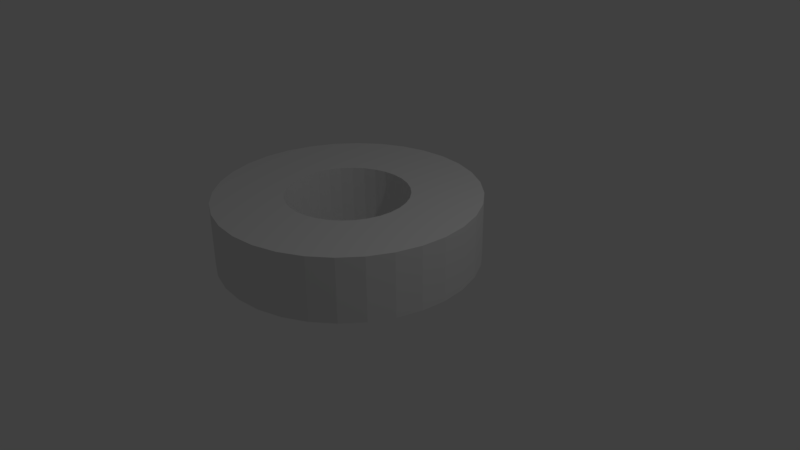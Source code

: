 # Source: annulus.blend  (saved by Blender 2.77.0; exported with 4.5.12 LTS)
import bpy
from mathutils import Matrix  # noqa: F401  (used for matrix-valued properties, if any)

bpy.ops.wm.read_factory_settings(use_empty=True)
scene = bpy.context.scene
scene.name = 'Scene'

# ---- collections
col_collection_1 = bpy.data.collections.new('Collection 1'); scene.collection.children.link(col_collection_1)

# ---- world
world_world = bpy.data.worlds.new('World'); scene.world = world_world
world_world.color = (0.05088, 0.05088, 0.05088)
world_world.use_sun_shadow = False
world_world.sun_shadow_jitter_overblur = 0.0
world_world.cycles.sampling_method = 'MANUAL'

# ---- cameras
cam_camera = bpy.data.cameras.new('Camera')
cam_camera.clip_end = 100.0
cam_camera.lens = 35.0
cam_camera.sensor_width = 32.0
cam_camera.sensor_height = 18.0
cam_camera.ortho_scale = 7.314
cam_camera.dof.focus_distance = 0.0
cam_camera.dof.aperture_fstop = 128.0

# ---- lights
light_lamp = bpy.data.lights.new('Lamp', 'POINT')
light_lamp.transmission_factor = 0.0
light_lamp.cutoff_distance = 30.0
light_lamp.energy = 100.0
light_lamp.shadow_buffer_clip_start = 1.001
light_lamp.shadow_soft_size = 0.1
light_lamp.shadow_maximum_resolution = 0.006
light_lamp.use_absolute_resolution = True

# ---- meshes
me_circle_001 = bpy.data.meshes.new('Circle.001')
me_circle_001.from_pydata([(1.192e-07, 0.8208, -0.4317), (-0.1601, 0.805, -0.4317), (-0.3141, 0.7583, -0.4317), (-0.456, 0.6825, -0.4317), (-0.5804, 0.5804, -0.4317), (-0.6825, 0.456, -0.4317), (-0.7583, 0.3141, -0.4317), (-0.805, 0.1601, -0.4317), (-0.8208, -1.874e-07, -0.4317), (-0.805, -0.1601, -0.4317), (-0.7583, -0.3141, -0.4317), (-0.6825, -0.456, -0.4317), (-0.5804, -0.5804, -0.4317), (-0.456, -0.6825, -0.4317), (-0.3141, -0.7583, -0.4317), (-0.1601, -0.805, -0.4317), (3.866e-07, -0.8208, -0.4317), (0.1601, -0.805, -0.4317), (0.3141, -0.7583, -0.4317), (0.456, -0.6825, -0.4317), (0.5804, -0.5804, -0.4317), (0.6825, -0.456, -0.4317), (0.7583, -0.3141, -0.4317), (0.805, -0.1601, -0.4317), (0.8208, 5.432e-07, -0.4317), (0.805, 0.1601, -0.4317), (0.7583, 0.3141, -0.4317), (0.6825, 0.456, -0.4317), (0.5804, 0.5804, -0.4317), (0.456, 0.6825, -0.4317), (0.3141, 0.7583, -0.4317), (0.1601, 0.805, -0.4317), (1.825e-07, 1.756, -0.4317), (-0.3425, 1.722, -0.4317), (-0.6719, 1.622, -0.4317), (-0.9754, 1.46, -0.4317), (-1.241, 1.241, -0.4317), (-1.46, 0.9754, -0.4317), (-1.622, 0.6719, -0.4317), (-1.722, 0.3425, -0.4317), (-1.756, -4.262e-07, -0.4317), (-1.722, -0.3425, -0.4317), (-1.622, -0.6719, -0.4317), (-1.46, -0.9754, -0.4317), (-1.241, -1.241, -0.4317), (-0.9754, -1.46, -0.4317), (-0.6719, -1.622, -0.4317), (-0.3425, -1.722, -0.4317), (7.546e-07, -1.756, -0.4317), (0.3425, -1.722, -0.4317), (0.6719, -1.622, -0.4317), (0.9754, -1.46, -0.4317), (1.241, -1.241, -0.4317), (1.46, -0.9754, -0.4317), (1.622, -0.6719, -0.4317), (1.722, -0.3425, -0.4317), (1.756, 1.137e-06, -0.4317), (1.722, 0.3425, -0.4317), (1.622, 0.6719, -0.4317), (1.46, 0.9754, -0.4317), (1.241, 1.241, -0.4317), (0.9754, 1.46, -0.4317), (0.6719, 1.622, -0.4317), (0.3425, 1.722, -0.4317), (1.192e-07, 0.8208, 0.4317), (-0.1601, 0.805, 0.4317), (-0.3141, 0.7583, 0.4317), (-0.456, 0.6825, 0.4317), (-0.5804, 0.5804, 0.4317), (-0.6825, 0.456, 0.4317), (-0.7583, 0.3141, 0.4317), (-0.805, 0.1601, 0.4317), (-0.8208, -1.874e-07, 0.4317), (-0.805, -0.1601, 0.4317), (-0.7583, -0.3141, 0.4317), (-0.6825, -0.456, 0.4317), (-0.5804, -0.5804, 0.4317), (-0.456, -0.6825, 0.4317), (-0.3141, -0.7583, 0.4317), (-0.1601, -0.805, 0.4317), (3.866e-07, -0.8208, 0.4317), (0.1601, -0.805, 0.4317), (0.3141, -0.7583, 0.4317), (0.456, -0.6825, 0.4317), (0.5804, -0.5804, 0.4317), (0.6825, -0.456, 0.4317), (0.7583, -0.3141, 0.4317), (0.805, -0.1601, 0.4317), (0.8208, 5.432e-07, 0.4317), (0.805, 0.1601, 0.4317), (0.7583, 0.3141, 0.4317), (0.6825, 0.456, 0.4317), (0.5804, 0.5804, 0.4317), (0.456, 0.6825, 0.4317), (0.3141, 0.7583, 0.4317), (0.1601, 0.805, 0.4317), (1.825e-07, 1.756, 0.4317), (-0.3425, 1.722, 0.4317), (-0.6719, 1.622, 0.4317), (-0.9754, 1.46, 0.4317), (-1.241, 1.241, 0.4317), (-1.46, 0.9754, 0.4317), (-1.622, 0.6719, 0.4317), (-1.722, 0.3425, 0.4317), (-1.756, -4.262e-07, 0.4317), (-1.722, -0.3425, 0.4317), (-1.622, -0.6719, 0.4317), (-1.46, -0.9754, 0.4317), (-1.241, -1.241, 0.4317), (-0.9754, -1.46, 0.4317), (-0.6719, -1.622, 0.4317), (-0.3425, -1.722, 0.4317), (7.546e-07, -1.756, 0.4317), (0.3425, -1.722, 0.4317), (0.6719, -1.622, 0.4317), (0.9754, -1.46, 0.4317), (1.241, -1.241, 0.4317), (1.46, -0.9754, 0.4317), (1.622, -0.6719, 0.4317), (1.722, -0.3425, 0.4317), (1.756, 1.137e-06, 0.4317), (1.722, 0.3425, 0.4317), (1.622, 0.6719, 0.4317), (1.46, 0.9754, 0.4317), (1.241, 1.241, 0.4317), (0.9754, 1.46, 0.4317), (0.6719, 1.622, 0.4317), (0.3425, 1.722, 0.4317)], [], [(22, 54, 53, 21), (9, 41, 40, 8), (23, 55, 54, 22), (10, 42, 41, 9), (24, 56, 55, 23), (11, 43, 42, 10), (25, 57, 56, 24), (12, 44, 43, 11), (26, 58, 57, 25), (13, 45, 44, 12), (27, 59, 58, 26), (14, 46, 45, 13), (1, 33, 32, 0), (28, 60, 59, 27), (15, 47, 46, 14), (2, 34, 33, 1), (29, 61, 60, 28), (16, 48, 47, 15), (3, 35, 34, 2), (30, 62, 61, 29), (17, 49, 48, 16), (4, 36, 35, 3), (31, 63, 62, 30), (18, 50, 49, 17), (5, 37, 36, 4), (0, 32, 63, 31), (19, 51, 50, 18), (6, 38, 37, 5), (20, 52, 51, 19), (7, 39, 38, 6), (21, 53, 52, 20), (8, 40, 39, 7), (86, 85, 117, 118), (73, 72, 104, 105), (87, 86, 118, 119), (74, 73, 105, 106), (88, 87, 119, 120), (75, 74, 106, 107), (89, 88, 120, 121), (76, 75, 107, 108), (90, 89, 121, 122), (77, 76, 108, 109), (91, 90, 122, 123), (78, 77, 109, 110), (65, 64, 96, 97), (92, 91, 123, 124), (79, 78, 110, 111), (66, 65, 97, 98), (93, 92, 124, 125), (80, 79, 111, 112), (67, 66, 98, 99), (94, 93, 125, 126), (81, 80, 112, 113), (68, 67, 99, 100), (95, 94, 126, 127), (82, 81, 113, 114), (69, 68, 100, 101), (64, 95, 127, 96), (83, 82, 114, 115), (70, 69, 101, 102), (84, 83, 115, 116), (71, 70, 102, 103), (85, 84, 116, 117), (72, 71, 103, 104), (51, 52, 116, 115), (26, 25, 89, 90), (52, 53, 117, 116), (27, 26, 90, 91), (1, 0, 64, 65), (53, 54, 118, 117), (28, 27, 91, 92), (2, 1, 65, 66), (54, 55, 119, 118), (29, 28, 92, 93), (3, 2, 66, 67), (55, 56, 120, 119), (30, 29, 93, 94), (4, 3, 67, 68), (56, 57, 121, 120), (31, 30, 94, 95), (5, 4, 68, 69), (57, 58, 122, 121), (0, 31, 95, 64), (6, 5, 69, 70), (58, 59, 123, 122), (32, 33, 97, 96), (7, 6, 70, 71), (59, 60, 124, 123), (33, 34, 98, 97), (8, 7, 71, 72), (60, 61, 125, 124), (34, 35, 99, 98), (9, 8, 72, 73), (61, 62, 126, 125), (35, 36, 100, 99), (10, 9, 73, 74), (62, 63, 127, 126), (36, 37, 101, 100), (11, 10, 74, 75), (63, 32, 96, 127), (37, 38, 102, 101), (12, 11, 75, 76), (38, 39, 103, 102), (13, 12, 76, 77), (39, 40, 104, 103), (14, 13, 77, 78), (40, 41, 105, 104), (15, 14, 78, 79), (41, 42, 106, 105), (16, 15, 79, 80), (42, 43, 107, 106), (17, 16, 80, 81), (43, 44, 108, 107), (18, 17, 81, 82), (44, 45, 109, 108), (19, 18, 82, 83), (45, 46, 110, 109), (20, 19, 83, 84), (46, 47, 111, 110), (21, 20, 84, 85), (47, 48, 112, 111), (22, 21, 85, 86), (48, 49, 113, 112), (23, 22, 86, 87), (49, 50, 114, 113), (24, 23, 87, 88), (50, 51, 115, 114), (25, 24, 88, 89)])
me_circle_001.use_remesh_preserve_volume = False
me_circle_001.use_remesh_preserve_attributes = False
me_circle_001.use_mirror_vertex_groups = False
me_circle_001.update()

# ---- objects
ob_circle = bpy.data.objects.new('Circle', me_circle_001)
ob_lamp = bpy.data.objects.new('Lamp', light_lamp)
ob_camera = bpy.data.objects.new('Camera', cam_camera)

# ---- transforms, parenting, visibility, modifiers, constraints
ob_circle.location = (-0.4835, 0.00474, 0.2803)
ob_circle.lineart.crease_threshold = 0.0
ob_lamp.location = (4.076, 1.005, 5.904)
ob_lamp.rotation_euler = (0.6503, 0.05522, 1.866)
ob_lamp.lock_rotations_4d = False
ob_lamp.empty_display_type = 'ARROWS'
ob_lamp.color = (0.0, 0.0, 0.0, 0.0)
ob_lamp.lineart.crease_threshold = 0.0
ob_camera.location = (7.481, -6.508, 5.344)
ob_camera.rotation_euler = (1.109, 0.01082, 0.8149)
ob_camera.lock_rotations_4d = False
ob_camera.empty_display_type = 'ARROWS'
ob_camera.color = (0.0, 0.0, 0.0, 0.0)
ob_camera.display_type = 'WIRE'
ob_camera.lineart.crease_threshold = 0.0

# ---- collection membership
col_collection_1.objects.link(ob_circle)
col_collection_1.objects.link(ob_lamp)
col_collection_1.objects.link(ob_camera)

# ---- scene / render settings (as saved in the file)
scene.camera = ob_camera
scene.frame_start = 1; scene.frame_end = 250; scene.frame_set(1)
scene.render.engine = 'BLENDER_EEVEE_NEXT'
scene.render.resolution_percentage = 50
scene.render.dither_intensity = 0.0
scene.cycles.use_denoising = False
scene.cycles.samples = 128
scene.cycles.sampling_pattern = 'TABULATED_SOBOL'
scene.cycles.light_sampling_threshold = 0.0
scene.cycles.use_adaptive_sampling = False
scene.cycles.use_light_tree = False
scene.cycles.blur_glossy = 0.0
scene.cycles.sample_clamp_indirect = 0.0
scene.view_settings.view_transform = 'Standard'
bpy.context.view_layer.update()
